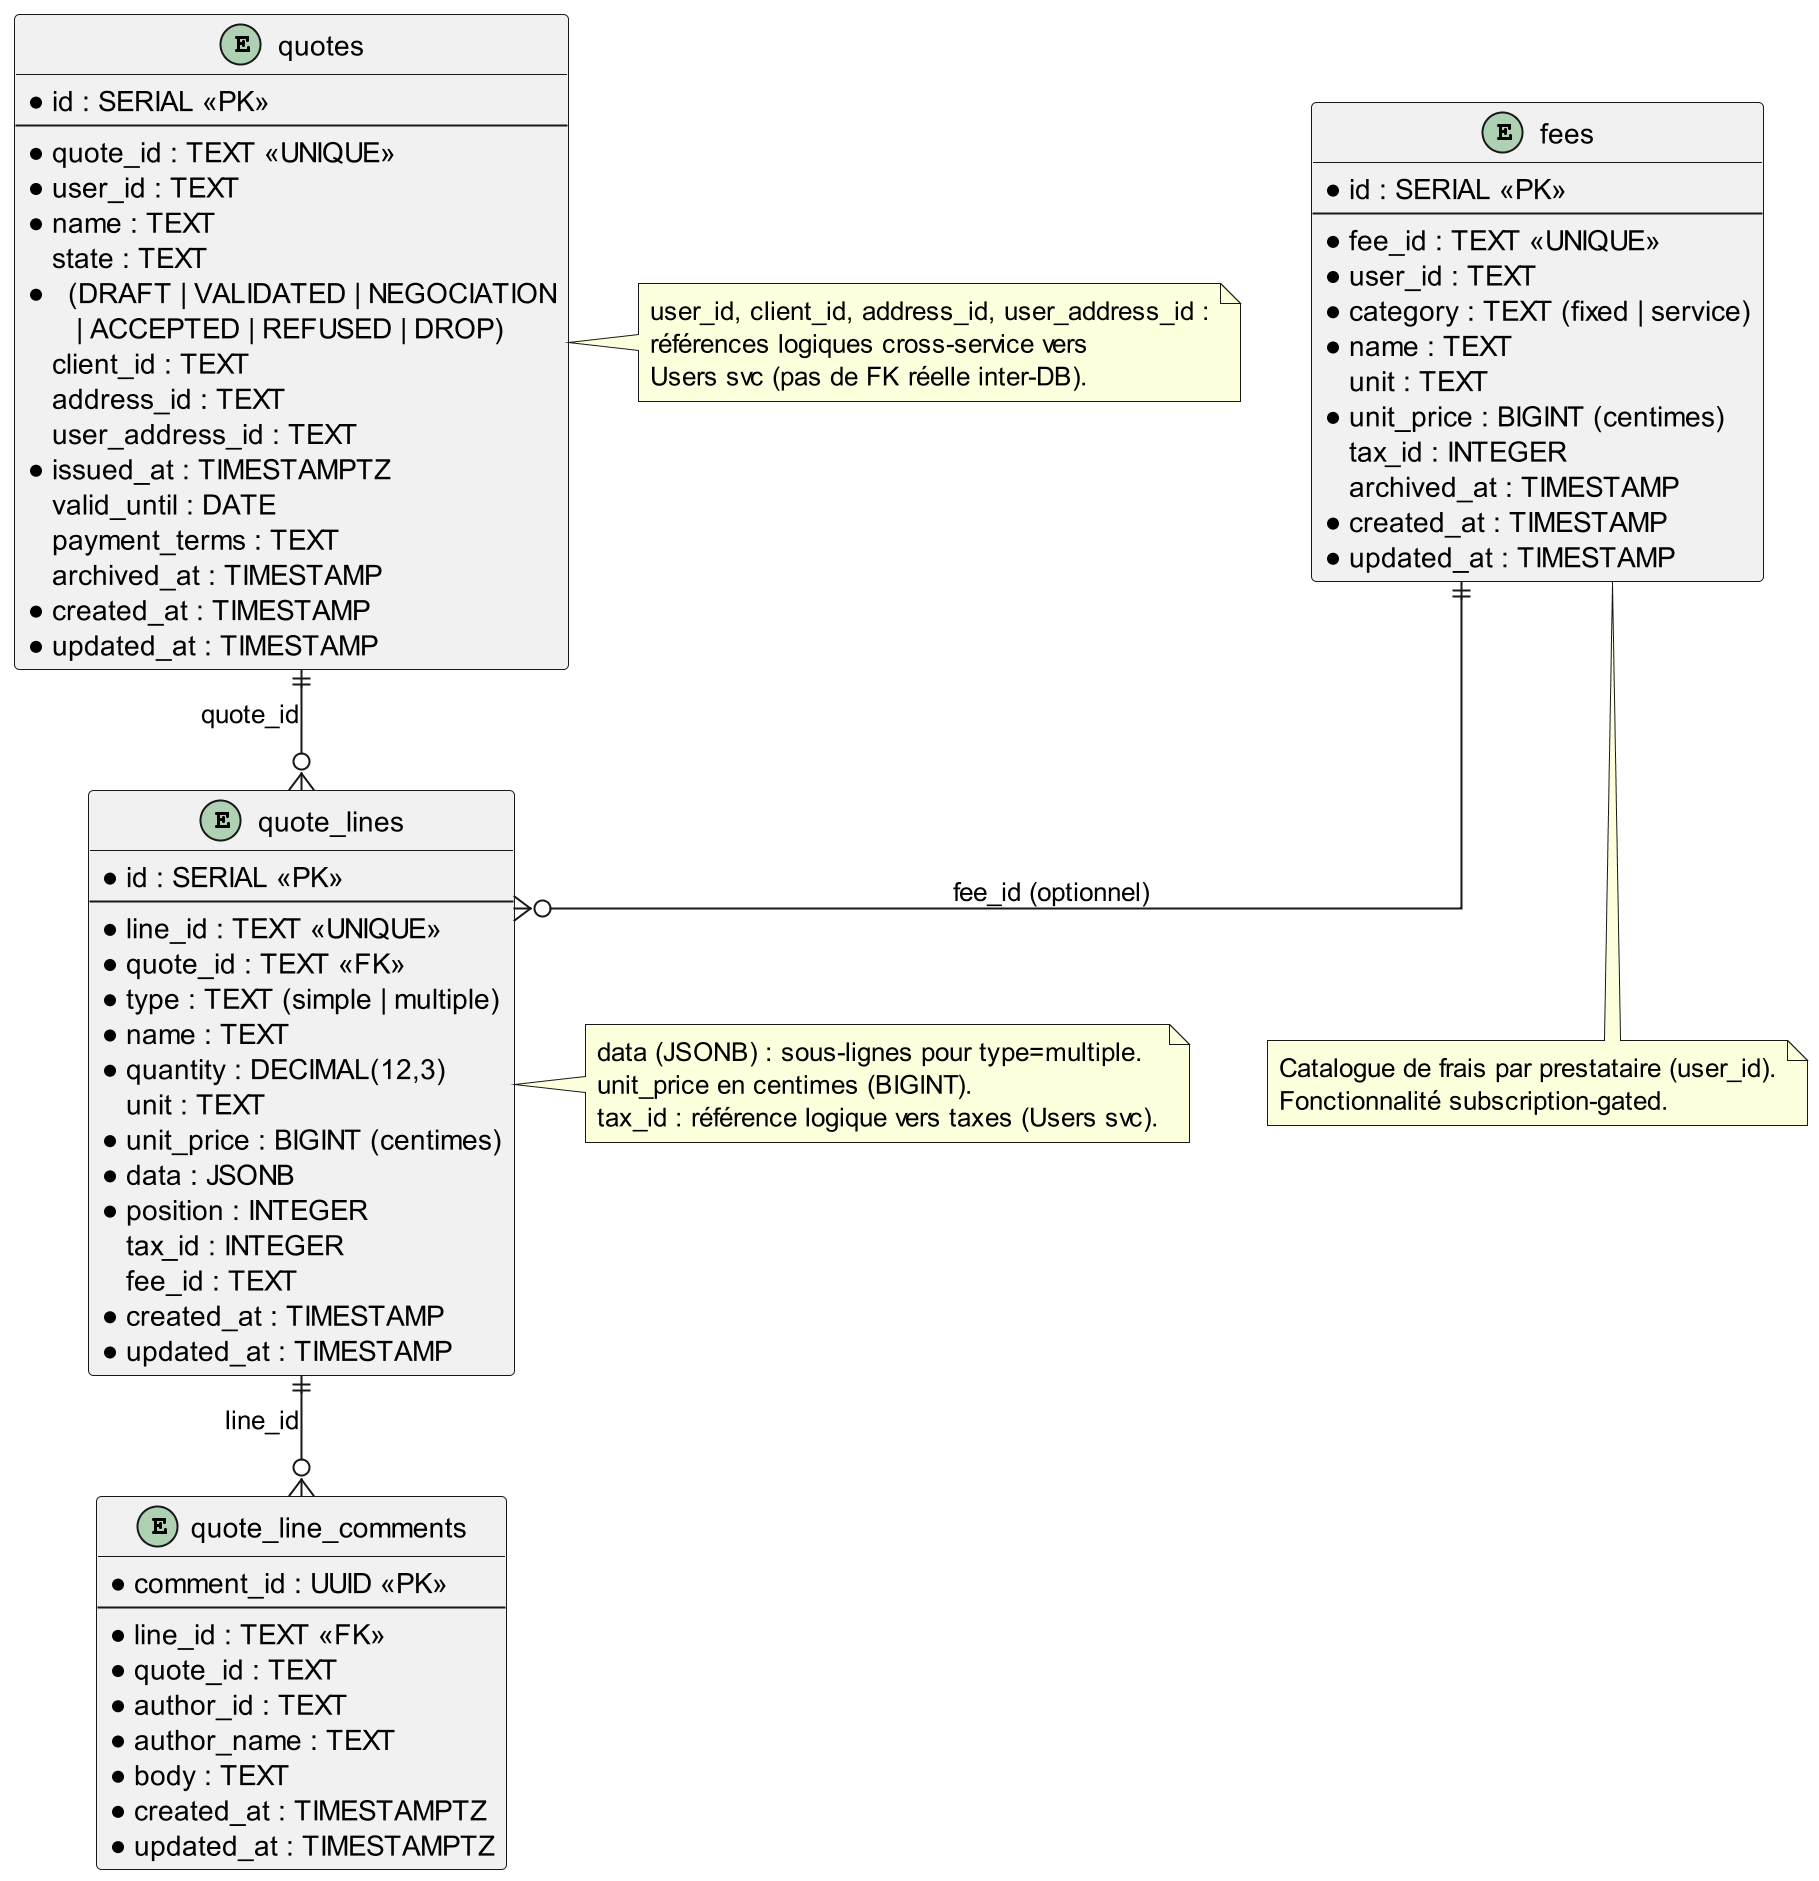

The diagram above was rendered by PlantUML. Its source (embedded in the PNG):
@startuml quote-db
' MCD — Service Quote (DB : quote)
' Date : 2026-06-27

skinparam linetype ortho
hide empty methods

' Mise en page A4 portrait
scale 2
skinparam defaultFontSize 14
skinparam EntityFontSize 14
skinparam EntityHeaderFontSize 15
skinparam EntityHeaderFontStyle bold
skinparam noteFontSize 13
skinparam ArrowFontSize 13

entity "quotes" as Q {
  * id : SERIAL <<PK>>
  --
  * quote_id : TEXT <<UNIQUE>>
  * user_id : TEXT
  * name : TEXT
  * state : TEXT\n  (DRAFT | VALIDATED | NEGOCIATION\n   | ACCEPTED | REFUSED | DROP)
  client_id : TEXT
  address_id : TEXT
  user_address_id : TEXT
  * issued_at : TIMESTAMPTZ
  valid_until : DATE
  payment_terms : TEXT
  archived_at : TIMESTAMP
  * created_at : TIMESTAMP
  * updated_at : TIMESTAMP
}

entity "quote_lines" as QL {
  * id : SERIAL <<PK>>
  --
  * line_id : TEXT <<UNIQUE>>
  * quote_id : TEXT <<FK>>
  * type : TEXT (simple | multiple)
  * name : TEXT
  * quantity : DECIMAL(12,3)
  unit : TEXT
  * unit_price : BIGINT (centimes)
  * data : JSONB
  * position : INTEGER
  tax_id : INTEGER
  fee_id : TEXT
  * created_at : TIMESTAMP
  * updated_at : TIMESTAMP
}

entity "quote_line_comments" as QLC {
  * comment_id : UUID <<PK>>
  --
  * line_id : TEXT <<FK>>
  * quote_id : TEXT
  * author_id : TEXT
  * author_name : TEXT
  * body : TEXT
  * created_at : TIMESTAMPTZ
  * updated_at : TIMESTAMPTZ
}

entity "fees" as F {
  * id : SERIAL <<PK>>
  --
  * fee_id : TEXT <<UNIQUE>>
  * user_id : TEXT
  * category : TEXT (fixed | service)
  * name : TEXT
  unit : TEXT
  * unit_price : BIGINT (centimes)
  tax_id : INTEGER
  archived_at : TIMESTAMP
  * created_at : TIMESTAMP
  * updated_at : TIMESTAMP
}

Q ||--o{ QL : "quote_id"
QL ||--o{ QLC : "line_id"
F ||--o{ QL : "fee_id (optionnel)"

note right of Q
  user_id, client_id, address_id, user_address_id :
  références logiques cross-service vers
  Users svc (pas de FK réelle inter-DB).
end note

note right of QL
  data (JSONB) : sous-lignes pour type=multiple.
  unit_price en centimes (BIGINT).
  tax_id : référence logique vers taxes (Users svc).
end note

note bottom of F
  Catalogue de frais par prestataire (user_id).
  Fonctionnalité subscription-gated.
end note

@enduml